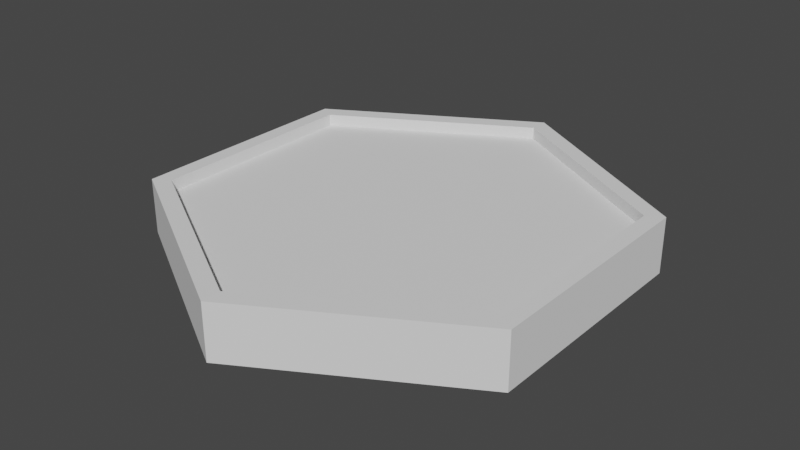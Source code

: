 # Source: hexagon_tile.blend  (saved by Blender 2.82.7; exported with 4.5.12 LTS)
import bpy
from mathutils import Matrix  # noqa: F401  (used for matrix-valued properties, if any)

bpy.ops.wm.read_factory_settings(use_empty=True)
scene = bpy.context.scene
scene.name = 'Scene'

# ---- collections
col_collection = bpy.data.collections.new('Collection'); scene.collection.children.link(col_collection)

# ---- world
world_world = bpy.data.worlds.new('World'); scene.world = world_world
world_world.use_nodes = True; world_world.node_tree.nodes.clear()
_N = world_world.node_tree.nodes; _L = world_world.node_tree.links
n0 = _N.new('ShaderNodeOutputWorld'); n0.name = 'World Output'; n0.location = (300, 300)
n1 = _N.new('ShaderNodeBackground'); n1.name = 'Background'; n1.location = (10, 300)
n1.inputs[0].default_value = (0.05088, 0.05088, 0.05088, 1.0)
_L.new(n1.outputs[0], n0.inputs[0])
n0.is_active_output = True
world_world.color = (0.05088, 0.05088, 0.05088)
world_world.use_sun_shadow = False
world_world.sun_shadow_jitter_overblur = 0.0

# ---- meshes
me_circle = bpy.data.meshes.new('Circle')
me_circle.from_pydata([(0.0, 1.0, 0.2034), (-0.866, 0.5, 0.2034), (-0.866, -0.5, 0.2034), (8.742e-08, -1.0, 0.2034), (0.866, -0.5, 0.2034), (0.866, 0.5, 0.2034), (0.9414, 0.5451, 0.2582), (0.9414, -0.5451, 0.2582), (9.306e-08, -1.09, 0.2582), (-0.9414, -0.5451, 0.2582), (-0.9414, 0.5451, 0.2582), (-1.974e-09, 1.09, 0.2582), (-1.974e-09, 1.09, 0.0), (-0.9414, 0.5451, 0.0), (-0.9414, -0.5451, 0.0), (9.306e-08, -1.09, 0.0), (0.9414, -0.5451, 0.0), (0.9414, 0.5451, 0.0), (0.0, 1.0, 0.2588), (-0.866, 0.5, 0.2588), (-0.866, -0.5, 0.2588), (8.742e-08, -1.0, 0.2588), (0.866, -0.5, 0.2588), (0.866, 0.5, 0.2588)], [], [(13, 12, 17, 16, 15, 14), (17, 6, 7, 16), (15, 8, 9, 14), (13, 10, 11, 12), (12, 11, 6, 17), (16, 7, 8, 15), (14, 9, 10, 13), (1, 0, 18, 19), (0, 5, 23, 18), (4, 3, 21, 22), (2, 1, 19, 20), (5, 4, 22, 23), (3, 2, 20, 21), (1, 2, 3, 4, 5, 0), (6, 11, 18, 23), (7, 6, 23, 22), (8, 7, 22, 21), (9, 8, 21, 20), (11, 10, 19, 18), (10, 9, 20, 19)])
_uv = me_circle.uv_layers.new(name='UVMap')
_uv.uv.foreach_set('vector', [0.0, 0.0, 0.0, 0.0, 0.0, 0.0, 0.0, 0.0, 0.0, 0.0, 0.0, 0.0, 0.0, 0.0, 0.0, 0.0, 0.0, 0.0, 0.0, 0.0, 0.0, 0.0, 0.0, 0.0, 0.0, 0.0, 0.0, 0.0, 0.0, 0.0, 0.0, 0.0, 0.0, 0.0, 0.0, 0.0, 0.0, 0.0, 0.0, 0.0, 0.0, 0.0, 0.0, 0.0, 0.0, 0.0, 0.0, 0.0, 0.0, 0.0, 0.0, 0.0, 0.0, 0.0, 0.0, 0.0, 0.0, 0.0, 0.0, 0.0, 0.0, 0.0, 0.0, 0.0, 0.0, 0.0, 0.0, 0.0, 0.0, 0.0, 0.0, 0.0, 0.0, 0.0, 0.0, 0.0, 0.0, 0.0, 0.0, 0.0, 0.0, 0.0, 0.0, 0.0, 0.0, 0.0, 0.0, 0.0, 0.0, 0.0, 0.0, 0.0, 0.0, 0.0, 0.0, 0.0, 0.0, 0.0, 0.0, 0.0, 0.0, 0.0, 0.0, 0.0, 0.0, 0.0, 0.0, 0.0, 0.0, 0.0, 0.0, 0.0, 0.0, 0.0, 0.0, 0.0, 0.0, 0.0, 0.0, 0.0, 0.0, 0.0, 0.0, 0.0, 0.0, 0.0, 0.0, 0.0, 0.0, 0.0, 0.0, 0.0, 0.0, 0.0, 0.0, 0.0, 0.0, 0.0, 0.0, 0.0, 0.0, 0.0, 0.0, 0.0, 0.0, 0.0, 0.0, 0.0, 0.0, 0.0, 0.0, 0.0, 0.0, 0.0, 0.0, 0.0, 0.0, 0.0, 0.0, 0.0, 0.0, 0.0, 0.0, 0.0, 0.0, 0.0, 0.0, 0.0])
me_circle.use_remesh_fix_poles = True
me_circle.use_remesh_preserve_attributes = False
me_circle.use_mirror_vertex_groups = False
me_circle.update()

# ---- objects
ob_circle = bpy.data.objects.new('Circle', me_circle)

# ---- transforms, parenting, visibility, modifiers, constraints
ob_circle.location = (0.0, 0.0, 0.0)
ob_circle.lineart.crease_threshold = 0.0

# ---- collection membership
col_collection.objects.link(ob_circle)

# ---- scene / render settings (as saved in the file)
scene.frame_start = 1; scene.frame_end = 250; scene.frame_set(3)
scene.render.engine = 'BLENDER_EEVEE_NEXT'
scene.cycles.use_denoising = False
scene.cycles.samples = 128
scene.cycles.sampling_pattern = 'TABULATED_SOBOL'
scene.cycles.use_adaptive_sampling = False
scene.cycles.use_light_tree = False
scene.view_settings.view_transform = 'Filmic'
bpy.context.view_layer.update()

# ---- added for rendering (the .blend has no active camera and no usable light): camera, sun
cam_auto = bpy.data.cameras.new('AutoCamera')
cam_auto.lens = 50.0
cam_auto.sensor_width = 36.0
cam_auto.clip_end = 1000.0
ob_auto_camera = bpy.data.objects.new('AutoCamera', cam_auto)
scene.collection.objects.link(ob_auto_camera)
ob_auto_camera.location = (2.67623, -3.21148, 2.27037)
ob_auto_camera.rotation_euler = (1.09748, -7.21219e-08, 0.694738)
scene.camera = ob_auto_camera
light_auto_sun = bpy.data.lights.new('AutoSun', 'SUN')
light_auto_sun.energy = 3.0
light_auto_sun.angle = 0.0523599
ob_auto_sun = bpy.data.objects.new('AutoSun', light_auto_sun)
scene.collection.objects.link(ob_auto_sun)
ob_auto_sun.rotation_euler = (0.872665, 0.174533, 0.523599)
bpy.context.view_layer.update()
